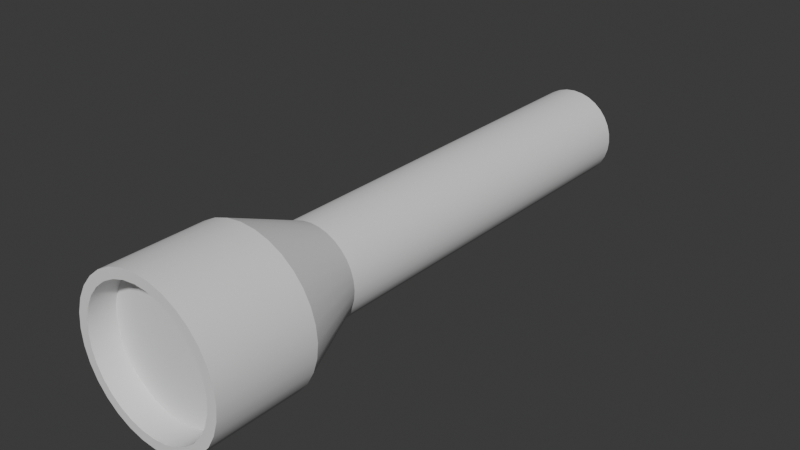 # Source: game_asset_aimant.blend  (saved by Blender 5.1.30; exported with 4.5.12 LTS)
import bpy
from mathutils import Matrix  # noqa: F401  (used for matrix-valued properties, if any)

bpy.ops.wm.read_factory_settings(use_empty=True)
scene = bpy.context.scene
scene.name = 'Scene'

# ---- collections
col_collection = bpy.data.collections.new('Collection'); scene.collection.children.link(col_collection)

# ---- node groups
ng_smooth_by_angle = bpy.data.node_groups.new('Smooth by Angle', 'GeometryNodeTree')
_s = ng_smooth_by_angle.interface.new_socket(name='Mesh', in_out='OUTPUT', socket_type='NodeSocketGeometry')
_s = ng_smooth_by_angle.interface.new_socket(name='Mesh', in_out='INPUT', socket_type='NodeSocketGeometry')
_s = ng_smooth_by_angle.interface.new_socket(name='Angle', in_out='INPUT', socket_type='NodeSocketFloat')
_s.subtype = 'ANGLE'
_s.default_value = 0.5236
_s.min_value = 0.0
_s.max_value = 3.142
_s.description = 'Maximum face angle for smooth edges'
_s = ng_smooth_by_angle.interface.new_socket(name='Ignore Sharpness', in_out='INPUT', socket_type='NodeSocketBool')
_s.force_non_field = True
ng_smooth_by_angle.is_modifier = True
_N = ng_smooth_by_angle.nodes; _L = ng_smooth_by_angle.links
n0 = _N.new('GeometryNodeSetShadeSmooth'); n0.name = 'Set Shade Smooth'; n0.location = (120, -80)
n0.domain = 'EDGE'
n1 = _N.new('GeometryNodeSetShadeSmooth'); n1.name = 'Set Shade Smooth.001'; n1.location = (300, -80)
n2 = _N.new('NodeGroupOutput'); n2.name = 'Group Output'; n2.location = (480, -80)
n3 = _N.new('GeometryNodeInputMeshEdgeAngle'); n3.name = 'Edge Angle'; n3.location = (-440, -240)
n4 = _N.new('NodeGroupInput'); n4.name = 'Group Input'; n4.location = (-80, -80)
n5 = _N.new('GeometryNodeInputEdgeSmooth'); n5.name = 'Is Edge Smooth'; n5.location = (-260, -120)
n6 = _N.new('GeometryNodeInputShadeSmooth'); n6.name = 'Is Shade Smooth'; n6.location = (-440, -397)
n7 = _N.new('FunctionNodeCompare'); n7.name = 'Compare'; n7.location = (-260, -260)
n7.operation = 'LESS_EQUAL'
n7.inputs[6].default_value = (0.0, 0.0, 0.0, 0.0)
n7.inputs[7].default_value = (0.0, 0.0, 0.0, 0.0)
n8 = _N.new('FunctionNodeBooleanMath'); n8.name = 'Boolean Math.001'; n8.location = (-80, -260)
n9 = _N.new('NodeGroupInput'); n9.name = 'Group Input.001'; n9.location = (-440, -329)
n10 = _N.new('NodeGroupInput'); n10.name = 'Group Input.002'; n10.location = (-259, -189)
n11 = _N.new('FunctionNodeBooleanMath'); n11.name = 'Boolean Math'; n11.location = (-80, -149)
n11.operation = 'OR'
n12 = _N.new('FunctionNodeBooleanMath'); n12.name = 'Boolean Math.002'; n12.location = (-260, -380)
n12.operation = 'OR'
n13 = _N.new('NodeGroupInput'); n13.name = 'Group Input.003'; n13.location = (-440, -460)
_L.new(n3.outputs[0], n7.inputs[0])
_L.new(n1.outputs[0], n2.inputs[0])
_L.new(n9.outputs[1], n7.inputs[1])
_L.new(n7.outputs[0], n8.inputs[0])
_L.new(n4.outputs[0], n0.inputs[0])
_L.new(n0.outputs[0], n1.inputs[0])
_L.new(n8.outputs[0], n0.inputs[2])
_L.new(n10.outputs[2], n11.inputs[1])
_L.new(n5.outputs[0], n11.inputs[0])
_L.new(n11.outputs[0], n0.inputs[1])
_L.new(n13.outputs[2], n12.inputs[1])
_L.new(n6.outputs[0], n12.inputs[0])
_L.new(n12.outputs[0], n8.inputs[1])
n2.is_active_output = True

# ---- world
world_world = bpy.data.worlds.new('World'); scene.world = world_world
world_world.use_nodes = True; world_world.node_tree.nodes.clear()
_N = world_world.node_tree.nodes; _L = world_world.node_tree.links
n0 = _N.new('ShaderNodeOutputWorld'); n0.name = 'World Output'; n0.location = (200, 100)
n1 = _N.new('ShaderNodeBackground'); n1.name = 'Background'; n1.location = (-200, 100)
n1.inputs[0].default_value = (0.05088, 0.05088, 0.05088, 1.0)
_L.new(n1.outputs[0], n0.inputs[0])
n0.is_active_output = True
world_world.color = (0.05088, 0.05088, 0.05088)
world_world.sun_shadow_jitter_overblur = 0.0

# ---- meshes
me_cylinder = bpy.data.meshes.new('Cylinder')
me_cylinder.from_pydata([(0.0, 1.0, -1.0), (1.067e-15, 1.0, 1.966), (0.1951, 0.9808, -1.0), (0.1951, 0.9808, 1.966), (0.3827, 0.9239, -1.0), (0.3827, 0.9239, 1.966), (0.5556, 0.8315, -1.0), (0.5556, 0.8315, 1.966), (0.7071, 0.7071, -1.0), (0.7071, 0.7071, 1.966), (0.8315, 0.5556, -1.0), (0.8315, 0.5556, 1.966), (0.9239, 0.3827, -1.0), (0.9239, 0.3827, 1.966), (0.9808, 0.1951, -1.0), (0.9808, 0.1951, 1.966), (1.0, 0.0, -1.0), (1.0, 1.231e-07, 1.966), (0.9808, -0.1951, -1.0), (0.9808, -0.1951, 1.966), (0.9239, -0.3827, -1.0), (0.9239, -0.3827, 1.966), (0.8315, -0.5556, -1.0), (0.8315, -0.5556, 1.966), (0.7071, -0.7071, -1.0), (0.7071, -0.7071, 1.966), (0.5556, -0.8315, -1.0), (0.5556, -0.8315, 1.966), (0.3827, -0.9239, -1.0), (0.3827, -0.9239, 1.966), (0.1951, -0.9808, -1.0), (0.1951, -0.9808, 1.966), (0.0, -1.0, -1.0), (1.067e-15, -1.0, 1.966), (-0.1951, -0.9808, -1.0), (-0.1951, -0.9808, 1.966), (-0.3827, -0.9239, -1.0), (-0.3827, -0.9239, 1.966), (-0.5556, -0.8315, -1.0), (-0.5556, -0.8315, 1.966), (-0.7071, -0.7071, -1.0), (-0.7071, -0.7071, 1.966), (-0.8315, -0.5556, -1.0), (-0.8315, -0.5556, 1.966), (-0.9239, -0.3827, -1.0), (-0.9239, -0.3827, 1.966), (-0.9808, -0.1951, -1.0), (-0.9808, -0.1951, 1.966), (-1.0, 0.0, -1.0), (-1.0, 1.231e-07, 1.966), (-0.9808, 0.1951, -1.0), (-0.9808, 0.1951, 1.966), (-0.9239, 0.3827, -1.0), (-0.9239, 0.3827, 1.966), (-0.8315, 0.5556, -1.0), (-0.8315, 0.5556, 1.966), (-0.7071, 0.7071, -1.0), (-0.7071, 0.7071, 1.966), (-0.5556, 0.8315, -1.0), (-0.5556, 0.8315, 1.966), (-0.3827, 0.9239, -1.0), (-0.3827, 0.9239, 1.966), (-0.1951, 0.9808, -1.0), (-0.1951, 0.9808, 1.966), (-0.3221, 1.619, 3.263), (-0.6318, 1.525, 3.263), (-0.9173, 1.373, 3.263), (-1.167, 1.167, 3.263), (-1.373, 0.9173, 3.263), (-1.525, 0.6318, 3.263), (-1.619, 0.3221, 3.263), (-1.651, 1.256e-07, 3.263), (-1.619, -0.3221, 3.263), (-1.525, -0.6318, 3.263), (-1.373, -0.9173, 3.263), (-1.167, -1.167, 3.263), (-0.9173, -1.373, 3.263), (-0.6318, -1.525, 3.263), (-0.3221, -1.619, 3.263), (3.676e-08, -1.651, 3.263), (0.3221, -1.619, 3.263), (0.6318, -1.525, 3.263), (0.9173, -1.373, 3.263), (1.167, -1.167, 3.263), (1.373, -0.9173, 3.263), (1.525, -0.6318, 3.263), (1.619, -0.3221, 3.263), (1.651, 1.256e-07, 3.263), (1.619, 0.3221, 3.263), (1.525, 0.6318, 3.263), (1.373, 0.9173, 3.263), (1.167, 1.167, 3.263), (0.9173, 1.373, 3.263), (0.6318, 1.525, 3.263), (3.676e-08, 1.651, 3.263), (0.3221, 1.619, 3.263), (0.3221, 1.619, 2.518), (8.112e-08, 1.651, 2.518), (0.6318, 1.525, 2.518), (0.9173, 1.373, 2.518), (1.167, 1.167, 2.518), (1.373, 0.9173, 2.518), (1.525, 0.6318, 2.518), (1.619, 0.3221, 2.518), (1.651, 1.256e-07, 2.518), (1.619, -0.3221, 2.518), (1.525, -0.6318, 2.518), (1.373, -0.9173, 2.518), (1.167, -1.167, 2.518), (0.9173, -1.373, 2.518), (0.6318, -1.525, 2.518), (0.3221, -1.619, 2.518), (8.112e-08, -1.651, 2.518), (-0.3221, -1.619, 2.518), (-0.6318, -1.525, 2.518), (-0.9173, -1.373, 2.518), (-1.167, -1.167, 2.518), (-1.373, -0.9173, 2.518), (-1.525, -0.6318, 2.518), (-1.619, -0.3221, 2.518), (-1.651, 1.256e-07, 2.518), (-1.619, 0.3221, 2.518), (-1.525, 0.6318, 2.518), (-1.373, 0.9173, 2.518), (-1.167, 1.167, 2.518), (-0.9173, 1.373, 2.518), (-0.6318, 1.525, 2.518), (-0.3221, 1.619, 2.518), (0.2818, 1.417, 3.066), (0.5529, 1.335, 3.066), (0.8026, 1.201, 3.066), (1.022, 1.022, 3.066), (1.201, 0.8026, 3.066), (1.335, 0.5529, 3.066), (1.417, 0.2818, 3.066), (1.445, 1.351e-07, 3.066), (1.417, -0.2818, 3.066), (1.335, -0.5529, 3.066), (1.201, -0.8026, 3.066), (1.022, -1.022, 3.066), (0.8026, -1.201, 3.066), (0.5529, -1.335, 3.066), (0.2818, -1.417, 3.066), (-2.722e-08, -1.445, 3.066), (-0.2818, -1.417, 3.066), (-0.5529, -1.335, 3.066), (-0.8026, -1.201, 3.066), (-1.022, -1.022, 3.066), (-1.201, -0.8026, 3.066), (-1.335, -0.5529, 3.066), (-1.417, -0.2818, 3.066), (-1.445, 1.351e-07, 3.066), (-1.417, 0.2818, 3.066), (-1.335, 0.5529, 3.066), (-1.201, 0.8026, 3.066), (-1.022, 1.022, 3.066), (-0.8026, 1.201, 3.066), (-0.5529, 1.335, 3.066), (-0.2818, 1.417, 3.066), (-2.722e-08, 1.445, 3.066), (4.052e-08, 1.445, 3.263), (-0.2818, 1.417, 3.263), (-0.5529, 1.335, 3.263), (-0.8026, 1.201, 3.263), (-1.022, 1.022, 3.263), (-1.201, 0.8026, 3.263), (-1.335, 0.5529, 3.263), (-1.417, 0.2818, 3.263), (-1.445, 1.285e-07, 3.263), (-1.417, -0.2818, 3.263), (-1.335, -0.5529, 3.263), (-1.201, -0.8026, 3.263), (-1.022, -1.022, 3.263), (-0.8026, -1.201, 3.263), (-0.5529, -1.335, 3.263), (-0.2818, -1.417, 3.263), (4.052e-08, -1.445, 3.263), (0.2818, -1.417, 3.263), (0.5529, -1.335, 3.263), (0.8026, -1.201, 3.263), (1.022, -1.022, 3.263), (1.201, -0.8026, 3.263), (1.335, -0.5529, 3.263), (1.417, -0.2818, 3.263), (1.445, 1.285e-07, 3.263), (1.417, 0.2818, 3.263), (1.335, 0.5529, 3.263), (1.201, 0.8026, 3.263), (1.022, 1.022, 3.263), (0.8026, 1.201, 3.263), (0.5529, 1.335, 3.263), (0.2818, 1.417, 3.263), (0.2818, 1.417, 3.066), (-2.722e-08, 1.445, 3.066), (0.5529, 1.335, 3.066), (0.8026, 1.201, 3.066), (1.022, 1.022, 3.066), (1.201, 0.8026, 3.066), (1.335, 0.5529, 3.066), (1.417, 0.2818, 3.066), (1.445, 1.351e-07, 3.066), (1.417, -0.2818, 3.066), (1.335, -0.5529, 3.066), (1.201, -0.8026, 3.066), (1.022, -1.022, 3.066), (0.8026, -1.201, 3.066), (0.5529, -1.335, 3.066), (0.2818, -1.417, 3.066), (-2.722e-08, -1.445, 3.066), (-0.2818, -1.417, 3.066), (-0.5529, -1.335, 3.066), (-0.8026, -1.201, 3.066), (-1.022, -1.022, 3.066), (-1.201, -0.8026, 3.066), (-1.335, -0.5529, 3.066), (-1.417, -0.2818, 3.066), (-1.445, 1.351e-07, 3.066), (-1.417, 0.2818, 3.066), (-1.335, 0.5529, 3.066), (-1.201, 0.8026, 3.066), (-1.022, 1.022, 3.066), (-0.8026, 1.201, 3.066), (-0.5529, 1.335, 3.066), (-0.2818, 1.417, 3.066)], [], [(0, 1, 3, 2), (2, 3, 5, 4), (4, 5, 7, 6), (6, 7, 9, 8), (8, 9, 11, 10), (10, 11, 13, 12), (12, 13, 15, 14), (14, 15, 17, 16), (16, 17, 19, 18), (18, 19, 21, 20), (20, 21, 23, 22), (22, 23, 25, 24), (24, 25, 27, 26), (26, 27, 29, 28), (28, 29, 31, 30), (30, 31, 33, 32), (32, 33, 35, 34), (34, 35, 37, 36), (36, 37, 39, 38), (38, 39, 41, 40), (40, 41, 43, 42), (42, 43, 45, 44), (44, 45, 47, 46), (46, 47, 49, 48), (48, 49, 51, 50), (50, 51, 53, 52), (52, 53, 55, 54), (54, 55, 57, 56), (56, 57, 59, 58), (58, 59, 61, 60), (129, 128, 192, 194), (60, 61, 63, 62), (62, 63, 1, 0), (0, 2, 4, 6, 8, 10, 12, 14, 16, 18, 20, 22, 24, 26, 28, 30, 32, 34, 36, 38, 40, 42, 44, 46, 48, 50, 52, 54, 56, 58, 60, 62), (51, 49, 120, 121), (33, 31, 111, 112), (15, 13, 102, 103), (59, 57, 124, 125), (41, 39, 115, 116), (23, 21, 106, 107), (5, 3, 96, 98), (49, 47, 119, 120), (31, 29, 110, 111), (13, 11, 101, 102), (57, 55, 123, 124), (39, 37, 114, 115), (21, 19, 105, 106), (1, 63, 127, 97), (3, 1, 97, 96), (47, 45, 118, 119), (29, 27, 109, 110), (11, 9, 100, 101), (55, 53, 122, 123), (37, 35, 113, 114), (19, 17, 104, 105), (63, 61, 126, 127), (45, 43, 117, 118), (27, 25, 108, 109), (9, 7, 99, 100), (53, 51, 121, 122), (35, 33, 112, 113), (17, 15, 103, 104), (61, 59, 125, 126), (43, 41, 116, 117), (25, 23, 107, 108), (7, 5, 98, 99), (119, 118, 73, 72), (105, 104, 87, 86), (118, 117, 74, 73), (104, 103, 88, 87), (117, 116, 75, 74), (103, 102, 89, 88), (116, 115, 76, 75), (102, 101, 90, 89), (115, 114, 77, 76), (97, 127, 64, 94), (101, 100, 91, 90), (114, 113, 78, 77), (127, 126, 65, 64), (100, 99, 92, 91), (113, 112, 79, 78), (126, 125, 66, 65), (99, 98, 93, 92), (112, 111, 80, 79), (125, 124, 67, 66), (98, 96, 95, 93), (111, 110, 81, 80), (124, 123, 68, 67), (96, 97, 94, 95), (110, 109, 82, 81), (123, 122, 69, 68), (109, 108, 83, 82), (122, 121, 70, 69), (108, 107, 84, 83), (121, 120, 71, 70), (107, 106, 85, 84), (120, 119, 72, 71), (106, 105, 86, 85), (68, 69, 166, 165), (81, 82, 179, 178), (95, 94, 160, 191), (67, 68, 165, 164), (80, 81, 178, 177), (93, 95, 191, 190), (66, 67, 164, 163), (79, 80, 177, 176), (92, 93, 190, 189), (65, 66, 163, 162), (78, 79, 176, 175), (91, 92, 189, 188), (64, 65, 162, 161), (77, 78, 175, 174), (90, 91, 188, 187), (94, 64, 161, 160), (76, 77, 174, 173), (89, 90, 187, 186), (75, 76, 173, 172), (88, 89, 186, 185), (74, 75, 172, 171), (87, 88, 185, 184), (73, 74, 171, 170), (86, 87, 184, 183), (72, 73, 170, 169), (85, 86, 183, 182), (71, 72, 169, 168), (84, 85, 182, 181), (70, 71, 168, 167), (83, 84, 181, 180), (69, 70, 167, 166), (82, 83, 180, 179), (161, 162, 157, 158), (174, 175, 144, 145), (187, 188, 131, 132), (160, 161, 158, 159), (173, 174, 145, 146), (186, 187, 132, 133), (172, 173, 146, 147), (185, 186, 133, 134), (171, 172, 147, 148), (184, 185, 134, 135), (170, 171, 148, 149), (183, 184, 135, 136), (169, 170, 149, 150), (182, 183, 136, 137), (168, 169, 150, 151), (181, 182, 137, 138), (167, 168, 151, 152), (180, 181, 138, 139), (166, 167, 152, 153), (179, 180, 139, 140), (165, 166, 153, 154), (178, 179, 140, 141), (191, 160, 159, 128), (164, 165, 154, 155), (177, 178, 141, 142), (190, 191, 128, 129), (163, 164, 155, 156), (176, 177, 142, 143), (189, 190, 129, 130), (162, 163, 156, 157), (175, 176, 143, 144), (188, 189, 130, 131), (192, 193, 223, 222, 221, 220, 219, 218, 217, 216, 215, 214, 213, 212, 211, 210, 209, 208, 207, 206, 205, 204, 203, 202, 201, 200, 199, 198, 197, 196, 195, 194), (138, 137, 202, 203), (147, 146, 211, 212), (156, 155, 220, 221), (134, 133, 198, 199), (143, 142, 207, 208), (152, 151, 216, 217), (130, 129, 194, 195), (139, 138, 203, 204), (148, 147, 212, 213), (157, 156, 221, 222), (135, 134, 199, 200), (144, 143, 208, 209), (153, 152, 217, 218), (131, 130, 195, 196), (140, 139, 204, 205), (149, 148, 213, 214), (158, 157, 222, 223), (136, 135, 200, 201), (145, 144, 209, 210), (154, 153, 218, 219), (132, 131, 196, 197), (141, 140, 205, 206), (150, 149, 214, 215), (128, 159, 193, 192), (159, 158, 223, 193), (137, 136, 201, 202), (146, 145, 210, 211), (155, 154, 219, 220), (133, 132, 197, 198), (142, 141, 206, 207), (151, 150, 215, 216)])
me_cylinder.polygons.foreach_set('use_smooth', [True] * 194)
_uv = me_cylinder.uv_layers.new(name='UVMap')
_uv.uv.foreach_set('vector', [1.0, 0.5, 1.0, 1.0, 0.9688, 1.0, 0.9688, 0.5, 0.9688, 0.5, 0.9688, 1.0, 0.9375, 1.0, 0.9375, 0.5, 0.9375, 0.5, 0.9375, 1.0, 0.9062, 1.0, 0.9062, 0.5, 0.9062, 0.5, 0.9062, 1.0, 0.875, 1.0, 0.875, 0.5, 0.875, 0.5, 0.875, 1.0, 0.8438, 1.0, 0.8438, 0.5, 0.8438, 0.5, 0.8438, 1.0, 0.8125, 1.0, 0.8125, 0.5, 0.8125, 0.5, 0.8125, 1.0, 0.7812, 1.0, 0.7812, 0.5, 0.7812, 0.5, 0.7812, 1.0, 0.75, 1.0, 0.75, 0.5, 0.75, 0.5, 0.75, 1.0, 0.7188, 1.0, 0.7188, 0.5, 0.7188, 0.5, 0.7188, 1.0, 0.6875, 1.0, 0.6875, 0.5, 0.6875, 0.5, 0.6875, 1.0, 0.6562, 1.0, 0.6562, 0.5, 0.6562, 0.5, 0.6562, 1.0, 0.625, 1.0, 0.625, 0.5, 0.625, 0.5, 0.625, 1.0, 0.5938, 1.0, 0.5938, 0.5, 0.5938, 0.5, 0.5938, 1.0, 0.5625, 1.0, 0.5625, 0.5, 0.5625, 0.5, 0.5625, 1.0, 0.5312, 1.0, 0.5312, 0.5, 0.5312, 0.5, 0.5312, 1.0, 0.5, 1.0, 0.5, 0.5, 0.5, 0.5, 0.5, 1.0, 0.4688, 1.0, 0.4688, 0.5, 0.4688, 0.5, 0.4688, 1.0, 0.4375, 1.0, 0.4375, 0.5, 0.4375, 0.5, 0.4375, 1.0, 0.4062, 1.0, 0.4062, 0.5, 0.4062, 0.5, 0.4062, 1.0, 0.375, 1.0, 0.375, 0.5, 0.375, 0.5, 0.375, 1.0, 0.3438, 1.0, 0.3438, 0.5, 0.3438, 0.5, 0.3438, 1.0, 0.3125, 1.0, 0.3125, 0.5, 0.3125, 0.5, 0.3125, 1.0, 0.2812, 1.0, 0.2812, 0.5, 0.2812, 0.5, 0.2812, 1.0, 0.25, 1.0, 0.25, 0.5, 0.25, 0.5, 0.25, 1.0, 0.2188, 1.0, 0.2188, 0.5, 0.2188, 0.5, 0.2188, 1.0, 0.1875, 1.0, 0.1875, 0.5, 0.1875, 0.5, 0.1875, 1.0, 0.1562, 1.0, 0.1562, 0.5, 0.1562, 0.5, 0.1562, 1.0, 0.125, 1.0, 0.125, 0.5, 0.125, 0.5, 0.125, 1.0, 0.09375, 1.0, 0.09375, 0.5, 0.09375, 0.5, 0.09375, 1.0, 0.0625, 1.0, 0.0625, 0.5, 0.9375, 1.0, 0.9688, 1.0, 0.9688, 1.0, 0.9375, 1.0, 0.0625, 0.5, 0.0625, 1.0, 0.03125, 1.0, 0.03125, 0.5, 0.03125, 0.5, 0.03125, 1.0, 0.0, 1.0, 0.0, 0.5, 0.75, 0.49, 0.7968, 0.4854, 0.8418, 0.4717, 0.8833, 0.4496, 0.9197, 0.4197, 0.9496, 0.3833, 0.9717, 0.3418, 0.9854, 0.2968, 0.99, 0.25, 0.9854, 0.2032, 0.9717, 0.1582, 0.9496, 0.1167, 0.9197, 0.08029, 0.8833, 0.05045, 0.8418, 0.02827, 0.7968, 0.01461, 0.75, 0.01, 0.7032, 0.01461, 0.6582, 0.02827, 0.6167, 0.05045, 0.5803, 0.08029, 0.5504, 0.1167, 0.5283, 0.1582, 0.5146, 0.2032, 0.51, 0.25, 0.5146, 0.2968, 0.5283, 0.3418, 0.5504, 0.3833, 0.5803, 0.4197, 0.6167, 0.4496, 0.6582, 0.4717, 0.7032, 0.4854, 0.2188, 1.0, 0.25, 1.0, 0.25, 1.0, 0.2188, 1.0, 0.5, 1.0, 0.5312, 1.0, 0.5312, 1.0, 0.5, 1.0, 0.7812, 1.0, 0.8125, 1.0, 0.8125, 1.0, 0.7812, 1.0, 0.09375, 1.0, 0.125, 1.0, 0.125, 1.0, 0.09375, 1.0, 0.375, 1.0, 0.4062, 1.0, 0.4062, 1.0, 0.375, 1.0, 0.6562, 1.0, 0.6875, 1.0, 0.6875, 1.0, 0.6562, 1.0, 0.9375, 1.0, 0.9688, 1.0, 0.9688, 1.0, 0.9375, 1.0, 0.25, 1.0, 0.2812, 1.0, 0.2812, 1.0, 0.25, 1.0, 0.5312, 1.0, 0.5625, 1.0, 0.5625, 1.0, 0.5312, 1.0, 0.8125, 1.0, 0.8438, 1.0, 0.8438, 1.0, 0.8125, 1.0, 0.125, 1.0, 0.1562, 1.0, 0.1562, 1.0, 0.125, 1.0, 0.4062, 1.0, 0.4375, 1.0, 0.4375, 1.0, 0.4062, 1.0, 0.6875, 1.0, 0.7188, 1.0, 0.7188, 1.0, 0.6875, 1.0, 0.0, 1.0, 0.03125, 1.0, 0.03125, 1.0, 0.0, 1.0, 0.9688, 1.0, 1.0, 1.0, 1.0, 1.0, 0.9688, 1.0, 0.2812, 1.0, 0.3125, 1.0, 0.3125, 1.0, 0.2812, 1.0, 0.5625, 1.0, 0.5938, 1.0, 0.5938, 1.0, 0.5625, 1.0, 0.8438, 1.0, 0.875, 1.0, 0.875, 1.0, 0.8438, 1.0, 0.1562, 1.0, 0.1875, 1.0, 0.1875, 1.0, 0.1562, 1.0, 0.4375, 1.0, 0.4688, 1.0, 0.4688, 1.0, 0.4375, 1.0, 0.7188, 1.0, 0.75, 1.0, 0.75, 1.0, 0.7188, 1.0, 0.03125, 1.0, 0.0625, 1.0, 0.0625, 1.0, 0.03125, 1.0, 0.3125, 1.0, 0.3438, 1.0, 0.3438, 1.0, 0.3125, 1.0, 0.5938, 1.0, 0.625, 1.0, 0.625, 1.0, 0.5938, 1.0, 0.875, 1.0, 0.9062, 1.0, 0.9062, 1.0, 0.875, 1.0, 0.1875, 1.0, 0.2188, 1.0, 0.2188, 1.0, 0.1875, 1.0, 0.4688, 1.0, 0.5, 1.0, 0.5, 1.0, 0.4688, 1.0, 0.75, 1.0, 0.7812, 1.0, 0.7812, 1.0, 0.75, 1.0, 0.0625, 1.0, 0.09375, 1.0, 0.09375, 1.0, 0.0625, 1.0, 0.3438, 1.0, 0.375, 1.0, 0.375, 1.0, 0.3438, 1.0, 0.625, 1.0, 0.6562, 1.0, 0.6562, 1.0, 0.625, 1.0, 0.9062, 1.0, 0.9375, 1.0, 0.9375, 1.0, 0.9062, 1.0, 0.2812, 1.0, 0.3125, 1.0, 0.3125, 1.0, 0.2812, 1.0, 0.7188, 1.0, 0.75, 1.0, 0.75, 1.0, 0.7188, 1.0, 0.3125, 1.0, 0.3438, 1.0, 0.3438, 1.0, 0.3125, 1.0, 0.75, 1.0, 0.7812, 1.0, 0.7812, 1.0, 0.75, 1.0, 0.3438, 1.0, 0.375, 1.0, 0.375, 1.0, 0.3438, 1.0, 0.7812, 1.0, 0.8125, 1.0, 0.8125, 1.0, 0.7812, 1.0, 0.375, 1.0, 0.4062, 1.0, 0.4062, 1.0, 0.375, 1.0, 0.8125, 1.0, 0.8438, 1.0, 0.8438, 1.0, 0.8125, 1.0, 0.4062, 1.0, 0.4375, 1.0, 0.4375, 1.0, 0.4062, 1.0, 0.0, 1.0, 0.03125, 1.0, 0.03125, 1.0, 0.0, 1.0, 0.8438, 1.0, 0.875, 1.0, 0.875, 1.0, 0.8438, 1.0, 0.4375, 1.0, 0.4688, 1.0, 0.4688, 1.0, 0.4375, 1.0, 0.03125, 1.0, 0.0625, 1.0, 0.0625, 1.0, 0.03125, 1.0, 0.875, 1.0, 0.9062, 1.0, 0.9062, 1.0, 0.875, 1.0, 0.4688, 1.0, 0.5, 1.0, 0.5, 1.0, 0.4688, 1.0, 0.0625, 1.0, 0.09375, 1.0, 0.09375, 1.0, 0.0625, 1.0, 0.9062, 1.0, 0.9375, 1.0, 0.9375, 1.0, 0.9062, 1.0, 0.5, 1.0, 0.5312, 1.0, 0.5312, 1.0, 0.5, 1.0, 0.09375, 1.0, 0.125, 1.0, 0.125, 1.0, 0.09375, 1.0, 0.9375, 1.0, 0.9688, 1.0, 0.9688, 1.0, 0.9375, 1.0, 0.5312, 1.0, 0.5625, 1.0, 0.5625, 1.0, 0.5312, 1.0, 0.125, 1.0, 0.1562, 1.0, 0.1562, 1.0, 0.125, 1.0, 0.9688, 1.0, 1.0, 1.0, 1.0, 1.0, 0.9688, 1.0, 0.5625, 1.0, 0.5938, 1.0, 0.5938, 1.0, 0.5625, 1.0, 0.1562, 1.0, 0.1875, 1.0, 0.1875, 1.0, 0.1562, 1.0, 0.5938, 1.0, 0.625, 1.0, 0.625, 1.0, 0.5938, 1.0, 0.1875, 1.0, 0.2188, 1.0, 0.2188, 1.0, 0.1875, 1.0, 0.625, 1.0, 0.6562, 1.0, 0.6562, 1.0, 0.625, 1.0, 0.2188, 1.0, 0.25, 1.0, 0.25, 1.0, 0.2188, 1.0, 0.6562, 1.0, 0.6875, 1.0, 0.6875, 1.0, 0.6562, 1.0, 0.25, 1.0, 0.2812, 1.0, 0.2812, 1.0, 0.25, 1.0, 0.6875, 1.0, 0.7188, 1.0, 0.7188, 1.0, 0.6875, 1.0, 0.1562, 1.0, 0.1875, 1.0, 0.1875, 1.0, 0.1562, 1.0, 0.5625, 1.0, 0.5938, 1.0, 0.5938, 1.0, 0.5625, 1.0, 0.9688, 1.0, 1.0, 1.0, 1.0, 1.0, 0.9688, 1.0, 0.125, 1.0, 0.1562, 1.0, 0.1562, 1.0, 0.125, 1.0, 0.5312, 1.0, 0.5625, 1.0, 0.5625, 1.0, 0.5312, 1.0, 0.9375, 1.0, 0.9688, 1.0, 0.9688, 1.0, 0.9375, 1.0, 0.09375, 1.0, 0.125, 1.0, 0.125, 1.0, 0.09375, 1.0, 0.5, 1.0, 0.5312, 1.0, 0.5312, 1.0, 0.5, 1.0, 0.9062, 1.0, 0.9375, 1.0, 0.9375, 1.0, 0.9062, 1.0, 0.0625, 1.0, 0.09375, 1.0, 0.09375, 1.0, 0.0625, 1.0, 0.4688, 1.0, 0.5, 1.0, 0.5, 1.0, 0.4688, 1.0, 0.875, 1.0, 0.9062, 1.0, 0.9062, 1.0, 0.875, 1.0, 0.03125, 1.0, 0.0625, 1.0, 0.0625, 1.0, 0.03125, 1.0, 0.4375, 1.0, 0.4688, 1.0, 0.4688, 1.0, 0.4375, 1.0, 0.8438, 1.0, 0.875, 1.0, 0.875, 1.0, 0.8438, 1.0, 0.0, 1.0, 0.03125, 1.0, 0.03125, 1.0, 0.0, 1.0, 0.4062, 1.0, 0.4375, 1.0, 0.4375, 1.0, 0.4062, 1.0, 0.8125, 1.0, 0.8438, 1.0, 0.8438, 1.0, 0.8125, 1.0, 0.375, 1.0, 0.4062, 1.0, 0.4062, 1.0, 0.375, 1.0, 0.7812, 1.0, 0.8125, 1.0, 0.8125, 1.0, 0.7812, 1.0, 0.3438, 1.0, 0.375, 1.0, 0.375, 1.0, 0.3438, 1.0, 0.75, 1.0, 0.7812, 1.0, 0.7812, 1.0, 0.75, 1.0, 0.3125, 1.0, 0.3438, 1.0, 0.3438, 1.0, 0.3125, 1.0, 0.7188, 1.0, 0.75, 1.0, 0.75, 1.0, 0.7188, 1.0, 0.2812, 1.0, 0.3125, 1.0, 0.3125, 1.0, 0.2812, 1.0, 0.6875, 1.0, 0.7188, 1.0, 0.7188, 1.0, 0.6875, 1.0, 0.25, 1.0, 0.2812, 1.0, 0.2812, 1.0, 0.25, 1.0, 0.6562, 1.0, 0.6875, 1.0, 0.6875, 1.0, 0.6562, 1.0, 0.2188, 1.0, 0.25, 1.0, 0.25, 1.0, 0.2188, 1.0, 0.625, 1.0, 0.6562, 1.0, 0.6562, 1.0, 0.625, 1.0, 0.1875, 1.0, 0.2188, 1.0, 0.2188, 1.0, 0.1875, 1.0, 0.5938, 1.0, 0.625, 1.0, 0.625, 1.0, 0.5938, 1.0, 0.03125, 1.0, 0.0625, 1.0, 0.0625, 1.0, 0.03125, 1.0, 0.4375, 1.0, 0.4688, 1.0, 0.4688, 1.0, 0.4375, 1.0, 0.8438, 1.0, 0.875, 1.0, 0.875, 1.0, 0.8438, 1.0, 0.0, 1.0, 0.03125, 1.0, 0.03125, 1.0, 0.0, 1.0, 0.4062, 1.0, 0.4375, 1.0, 0.4375, 1.0, 0.4062, 1.0, 0.8125, 1.0, 0.8438, 1.0, 0.8438, 1.0, 0.8125, 1.0, 0.375, 1.0, 0.4062, 1.0, 0.4062, 1.0, 0.375, 1.0, 0.7812, 1.0, 0.8125, 1.0, 0.8125, 1.0, 0.7812, 1.0, 0.3438, 1.0, 0.375, 1.0, 0.375, 1.0, 0.3438, 1.0, 0.75, 1.0, 0.7812, 1.0, 0.7812, 1.0, 0.75, 1.0, 0.3125, 1.0, 0.3438, 1.0, 0.3438, 1.0, 0.3125, 1.0, 0.7188, 1.0, 0.75, 1.0, 0.75, 1.0, 0.7188, 1.0, 0.2812, 1.0, 0.3125, 1.0, 0.3125, 1.0, 0.2812, 1.0, 0.6875, 1.0, 0.7188, 1.0, 0.7188, 1.0, 0.6875, 1.0, 0.25, 1.0, 0.2812, 1.0, 0.2812, 1.0, 0.25, 1.0, 0.6562, 1.0, 0.6875, 1.0, 0.6875, 1.0, 0.6562, 1.0, 0.2188, 1.0, 0.25, 1.0, 0.25, 1.0, 0.2188, 1.0, 0.625, 1.0, 0.6562, 1.0, 0.6562, 1.0, 0.625, 1.0, 0.1875, 1.0, 0.2188, 1.0, 0.2188, 1.0, 0.1875, 1.0, 0.5938, 1.0, 0.625, 1.0, 0.625, 1.0, 0.5938, 1.0, 0.1562, 1.0, 0.1875, 1.0, 0.1875, 1.0, 0.1562, 1.0, 0.5625, 1.0, 0.5938, 1.0, 0.5938, 1.0, 0.5625, 1.0, 0.9688, 1.0, 1.0, 1.0, 1.0, 1.0, 0.9688, 1.0, 0.125, 1.0, 0.1562, 1.0, 0.1562, 1.0, 0.125, 1.0, 0.5312, 1.0, 0.5625, 1.0, 0.5625, 1.0, 0.5312, 1.0, 0.9375, 1.0, 0.9688, 1.0, 0.9688, 1.0, 0.9375, 1.0, 0.09375, 1.0, 0.125, 1.0, 0.125, 1.0, 0.09375, 1.0, 0.5, 1.0, 0.5312, 1.0, 0.5312, 1.0, 0.5, 1.0, 0.9062, 1.0, 0.9375, 1.0, 0.9375, 1.0, 0.9062, 1.0, 0.0625, 1.0, 0.09375, 1.0, 0.09375, 1.0, 0.0625, 1.0, 0.4688, 1.0, 0.5, 1.0, 0.5, 1.0, 0.4688, 1.0, 0.875, 1.0, 0.9062, 1.0, 0.9062, 1.0, 0.875, 1.0, 0.2968, 0.4854, 0.25, 0.49, 0.2032, 0.4854, 0.1582, 0.4717, 0.1167, 0.4496, 0.08029, 0.4197, 0.05045, 0.3833, 0.02827, 0.3418, 0.01461, 0.2968, 0.01, 0.25, 0.01461, 0.2032, 0.02827, 0.1582, 0.05045, 0.1167, 0.08029, 0.08029, 0.1167, 0.05045, 0.1582, 0.02827, 0.2032, 0.01461, 0.25, 0.01, 0.2968, 0.01461, 0.3418, 0.02827, 0.3833, 0.05045, 0.4197, 0.08029, 0.4496, 0.1167, 0.4717, 0.1582, 0.4854, 0.2032, 0.49, 0.25, 0.4854, 0.2968, 0.4717, 0.3418, 0.4496, 0.3833, 0.4197, 0.4197, 0.3833, 0.4496, 0.3418, 0.4717, 0.6562, 1.0, 0.6875, 1.0, 0.6875, 1.0, 0.6562, 1.0, 0.375, 1.0, 0.4062, 1.0, 0.4062, 1.0, 0.375, 1.0, 0.09375, 1.0, 0.125, 1.0, 0.125, 1.0, 0.09375, 1.0, 0.7812, 1.0, 0.8125, 1.0, 0.8125, 1.0, 0.7812, 1.0, 0.5, 1.0, 0.5312, 1.0, 0.5312, 1.0, 0.5, 1.0, 0.2188, 1.0, 0.25, 1.0, 0.25, 1.0, 0.2188, 1.0, 0.9062, 1.0, 0.9375, 1.0, 0.9375, 1.0, 0.9062, 1.0, 0.625, 1.0, 0.6562, 1.0, 0.6562, 1.0, 0.625, 1.0, 0.3438, 1.0, 0.375, 1.0, 0.375, 1.0, 0.3438, 1.0, 0.0625, 1.0, 0.09375, 1.0, 0.09375, 1.0, 0.0625, 1.0, 0.75, 1.0, 0.7812, 1.0, 0.7812, 1.0, 0.75, 1.0, 0.4688, 1.0, 0.5, 1.0, 0.5, 1.0, 0.4688, 1.0, 0.1875, 1.0, 0.2188, 1.0, 0.2188, 1.0, 0.1875, 1.0, 0.875, 1.0, 0.9062, 1.0, 0.9062, 1.0, 0.875, 1.0, 0.5938, 1.0, 0.625, 1.0, 0.625, 1.0, 0.5938, 1.0, 0.3125, 1.0, 0.3438, 1.0, 0.3438, 1.0, 0.3125, 1.0, 0.03125, 1.0, 0.0625, 1.0, 0.0625, 1.0, 0.03125, 1.0, 0.7188, 1.0, 0.75, 1.0, 0.75, 1.0, 0.7188, 1.0, 0.4375, 1.0, 0.4688, 1.0, 0.4688, 1.0, 0.4375, 1.0, 0.1562, 1.0, 0.1875, 1.0, 0.1875, 1.0, 0.1562, 1.0, 0.8438, 1.0, 0.875, 1.0, 0.875, 1.0, 0.8438, 1.0, 0.5625, 1.0, 0.5938, 1.0, 0.5938, 1.0, 0.5625, 1.0, 0.2812, 1.0, 0.3125, 1.0, 0.3125, 1.0, 0.2812, 1.0, 0.9688, 1.0, 1.0, 1.0, 1.0, 1.0, 0.9688, 1.0, 0.0, 1.0, 0.03125, 1.0, 0.03125, 1.0, 0.0, 1.0, 0.6875, 1.0, 0.7188, 1.0, 0.7188, 1.0, 0.6875, 1.0, 0.4062, 1.0, 0.4375, 1.0, 0.4375, 1.0, 0.4062, 1.0, 0.125, 1.0, 0.1562, 1.0, 0.1562, 1.0, 0.125, 1.0, 0.8125, 1.0, 0.8438, 1.0, 0.8438, 1.0, 0.8125, 1.0, 0.5312, 1.0, 0.5625, 1.0, 0.5625, 1.0, 0.5312, 1.0, 0.25, 1.0, 0.2812, 1.0, 0.2812, 1.0, 0.25, 1.0])
me_cylinder.update()

# ---- objects
ob_cylinder = bpy.data.objects.new('Cylinder', me_cylinder)
ob_empty = bpy.data.objects.new('Empty', None)

# ---- transforms, parenting, visibility, modifiers, constraints
ob_cylinder.location = (-1.241e-16, 4.396, 0.5587)
ob_cylinder.rotation_euler = (1.571, 1.57e-16, -3.791e-16)
ob_cylinder.scale = (1.344, 1.344, 3.916)
_m = ob_cylinder.modifiers.new('Smooth by Angle', 'NODES')
_m.node_group = ng_smooth_by_angle
_m.use_pin_to_last = True
_m.show_group_selector = False
ob_empty.location = (0.0, 0.0, 0.0)
ob_empty.rotation_euler = (1.571, 0.7854, -1.571)
ob_empty.scale = (4.735, 4.735, 4.735)
ob_empty.empty_display_type = 'IMAGE'
ob_empty.empty_display_size = 5.0

# ---- collection membership
col_collection.objects.link(ob_cylinder)
col_collection.objects.link(ob_empty)

# ---- scene / render settings (as saved in the file)
scene.frame_start = 1; scene.frame_end = 250; scene.frame_set(42)
scene.render.engine = 'BLENDER_EEVEE_NEXT'
scene.render.bake_bias = 0.0
scene.render.bake_samples = 0
scene.cycles.sampling_pattern = 'TABULATED_SOBOL'
scene.eevee.use_volume_custom_range = False
bpy.context.view_layer.update()

# ---- added for rendering (the .blend has no active camera and no usable light): camera, sun
cam_auto = bpy.data.cameras.new('AutoCamera')
cam_auto.lens = 50.0
cam_auto.sensor_width = 36.0
cam_auto.clip_end = 1000.0
ob_auto_camera = bpy.data.objects.new('AutoCamera', cam_auto)
scene.collection.objects.link(ob_auto_camera)
ob_auto_camera.location = (16.5029, -19.8398, 13.761)
ob_auto_camera.rotation_euler = (1.09748, -7.21219e-08, 0.694738)
scene.camera = ob_auto_camera
light_auto_sun = bpy.data.lights.new('AutoSun', 'SUN')
light_auto_sun.energy = 3.0
light_auto_sun.angle = 0.0523599
ob_auto_sun = bpy.data.objects.new('AutoSun', light_auto_sun)
scene.collection.objects.link(ob_auto_sun)
ob_auto_sun.rotation_euler = (0.872665, 0.174533, 0.523599)
bpy.context.view_layer.update()
